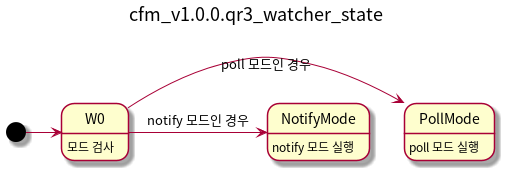

The diagram above was rendered by PlantUML. Its source (embedded in the PNG):
@startuml
title cfm_v1.0.0.qr3_watcher_state
hide empty description
W0 : 모드 검사
PollMode : poll 모드 실행
NotifyMode : notify 모드 실행

[*] -> W0
W0 -> PollMode : poll 모드인 경우
W0 -> NotifyMode : notify 모드인 경우
@enduml